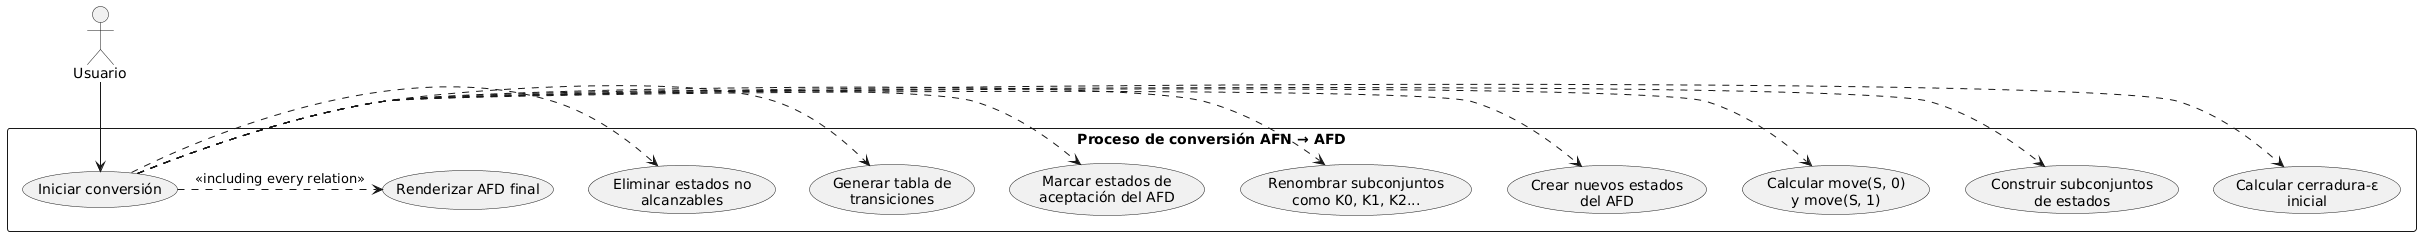

The diagram above was rendered by PlantUML. Its source (embedded in the PNG):
@startuml
top to bottom direction
skinparam packageStyle rectangle

actor "Usuario" as User

rectangle "Proceso de conversión AFN → AFD" {
  usecase "Iniciar conversión" as UC1
  usecase "Calcular cerradura-ε\ninicial" as UC2
  usecase "Construir subconjuntos\nde estados" as UC3
  usecase "Calcular move(S, 0)\ny move(S, 1)" as UC4
  usecase "Crear nuevos estados\ndel AFD" as UC5
  usecase "Renombrar subconjuntos\ncomo K0, K1, K2..." as UC6
  usecase "Marcar estados de\naceptación del AFD" as UC7
  usecase "Generar tabla de\ntransiciones" as UC8
  usecase "Eliminar estados no\nalcanzables" as UC9
  usecase "Renderizar AFD final" as UC10
}

User --> UC1

UC1 .> UC2
UC1 .> UC3
UC1 .> UC4
UC1 .> UC5
UC1 .> UC6
UC1 .> UC7
UC1 .> UC8
UC1 .> UC9
UC1 .> UC10 : <<including every relation>>
@enduml